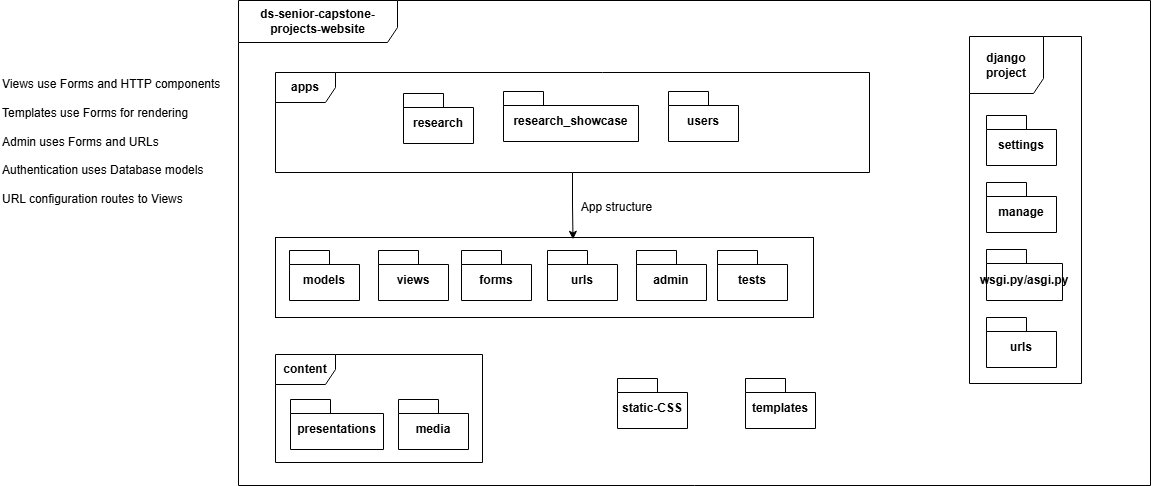

The diagram above was exported from draw.io. Its source (the exported page's mxGraphModel, read from the mxfile embedded in the PNG):
<mxGraphModel dx="1192" dy="1497" grid="0" gridSize="10" guides="1" tooltips="1" connect="1" arrows="1" fold="1" page="0" pageScale="1" pageWidth="850" pageHeight="1100" math="0" shadow="0">
  <root>
    <mxCell id="0" />
    <mxCell id="1" parent="0" />
    <mxCell id="8K4DC31FmaJMBxix1aGI-58" value="" style="html=1;whiteSpace=wrap;" parent="1" vertex="1">
      <mxGeometry x="-113" y="-129" width="538" height="80" as="geometry" />
    </mxCell>
    <mxCell id="8K4DC31FmaJMBxix1aGI-12" value="&lt;b&gt;ds-senior-capstone-projects-website&lt;/b&gt;" style="shape=umlFrame;whiteSpace=wrap;html=1;pointerEvents=0;width=159;height=42;" parent="1" vertex="1">
      <mxGeometry x="-150" y="-366" width="912" height="485" as="geometry" />
    </mxCell>
    <mxCell id="8K4DC31FmaJMBxix1aGI-35" value="models" style="shape=folder;fontStyle=1;spacingTop=10;tabWidth=40;tabHeight=14;tabPosition=left;html=1;whiteSpace=wrap;" parent="1" vertex="1">
      <mxGeometry x="-99" y="-116" width="70" height="50" as="geometry" />
    </mxCell>
    <mxCell id="8K4DC31FmaJMBxix1aGI-36" value="Views use Forms and HTTP components&#10;&#10;Templates use Forms for rendering&#10;&#10;Admin uses Forms and URLs&#10;&#10;Authentication uses Database models&#10;&#10;URL configuration routes to Views&#10;&#10;&#10;&#10;" style="text;whiteSpace=wrap;" parent="1" vertex="1">
      <mxGeometry x="-388" y="-296" width="230" height="311" as="geometry" />
    </mxCell>
    <mxCell id="8K4DC31FmaJMBxix1aGI-38" value="research" style="shape=folder;fontStyle=1;spacingTop=10;tabWidth=40;tabHeight=14;tabPosition=left;html=1;whiteSpace=wrap;" parent="1" vertex="1">
      <mxGeometry x="15" y="-273" width="70" height="50" as="geometry" />
    </mxCell>
    <mxCell id="8K4DC31FmaJMBxix1aGI-39" value="research_showcase" style="shape=folder;fontStyle=1;spacingTop=10;tabWidth=40;tabHeight=14;tabPosition=left;html=1;whiteSpace=wrap;" parent="1" vertex="1">
      <mxGeometry x="115" y="-275" width="135" height="50" as="geometry" />
    </mxCell>
    <mxCell id="8K4DC31FmaJMBxix1aGI-40" value="users" style="shape=folder;fontStyle=1;spacingTop=10;tabWidth=40;tabHeight=14;tabPosition=left;html=1;whiteSpace=wrap;" parent="1" vertex="1">
      <mxGeometry x="280" y="-275" width="70" height="50" as="geometry" />
    </mxCell>
    <mxCell id="8K4DC31FmaJMBxix1aGI-41" value="views" style="shape=folder;fontStyle=1;spacingTop=10;tabWidth=40;tabHeight=14;tabPosition=left;html=1;whiteSpace=wrap;" parent="1" vertex="1">
      <mxGeometry x="-10" y="-116" width="70" height="50" as="geometry" />
    </mxCell>
    <mxCell id="8K4DC31FmaJMBxix1aGI-42" value="forms" style="shape=folder;fontStyle=1;spacingTop=10;tabWidth=40;tabHeight=14;tabPosition=left;html=1;whiteSpace=wrap;" parent="1" vertex="1">
      <mxGeometry x="73" y="-116" width="70" height="50" as="geometry" />
    </mxCell>
    <mxCell id="8K4DC31FmaJMBxix1aGI-43" value="&lt;div&gt;urls&lt;/div&gt;" style="shape=folder;fontStyle=1;spacingTop=10;tabWidth=40;tabHeight=14;tabPosition=left;html=1;whiteSpace=wrap;" parent="1" vertex="1">
      <mxGeometry x="598" y="-49" width="70" height="50" as="geometry" />
    </mxCell>
    <mxCell id="8K4DC31FmaJMBxix1aGI-44" value="admin" style="shape=folder;fontStyle=1;spacingTop=10;tabWidth=40;tabHeight=14;tabPosition=left;html=1;whiteSpace=wrap;" parent="1" vertex="1">
      <mxGeometry x="248" y="-116" width="70" height="50" as="geometry" />
    </mxCell>
    <mxCell id="8K4DC31FmaJMBxix1aGI-45" value="&lt;b&gt;apps&lt;/b&gt;" style="shape=umlFrame;whiteSpace=wrap;html=1;pointerEvents=0;" parent="1" vertex="1">
      <mxGeometry x="-113" y="-294" width="594" height="100" as="geometry" />
    </mxCell>
    <mxCell id="8K4DC31FmaJMBxix1aGI-46" value="&lt;b&gt;django project&lt;/b&gt;" style="shape=umlFrame;whiteSpace=wrap;html=1;pointerEvents=0;width=74;height=57;" parent="1" vertex="1">
      <mxGeometry x="581" y="-330" width="112" height="347" as="geometry" />
    </mxCell>
    <mxCell id="8K4DC31FmaJMBxix1aGI-47" value="settings" style="shape=folder;fontStyle=1;spacingTop=10;tabWidth=40;tabHeight=14;tabPosition=left;html=1;whiteSpace=wrap;" parent="1" vertex="1">
      <mxGeometry x="598" y="-251" width="70" height="50" as="geometry" />
    </mxCell>
    <mxCell id="8K4DC31FmaJMBxix1aGI-48" value="manage" style="shape=folder;fontStyle=1;spacingTop=10;tabWidth=40;tabHeight=14;tabPosition=left;html=1;whiteSpace=wrap;" parent="1" vertex="1">
      <mxGeometry x="598" y="-184" width="70" height="50" as="geometry" />
    </mxCell>
    <UserObject label="wsgi.py/asgi.py" link="wsgi.py/asgi.py" id="8K4DC31FmaJMBxix1aGI-50">
      <mxCell style="shape=folder;fontStyle=1;spacingTop=10;tabWidth=40;tabHeight=14;tabPosition=left;html=1;whiteSpace=wrap;" parent="1" vertex="1">
        <mxGeometry x="598" y="-117" width="76" height="51" as="geometry" />
      </mxCell>
    </UserObject>
    <mxCell id="8K4DC31FmaJMBxix1aGI-51" value="&lt;div&gt;urls&lt;/div&gt;" style="shape=folder;fontStyle=1;spacingTop=10;tabWidth=40;tabHeight=14;tabPosition=left;html=1;whiteSpace=wrap;" parent="1" vertex="1">
      <mxGeometry x="159" y="-116" width="70" height="50" as="geometry" />
    </mxCell>
    <mxCell id="8K4DC31FmaJMBxix1aGI-52" value="templates" style="shape=folder;fontStyle=1;spacingTop=10;tabWidth=40;tabHeight=14;tabPosition=left;html=1;whiteSpace=wrap;" parent="1" vertex="1">
      <mxGeometry x="357" y="12" width="70" height="50" as="geometry" />
    </mxCell>
    <mxCell id="8K4DC31FmaJMBxix1aGI-53" value="static-CSS" style="shape=folder;fontStyle=1;spacingTop=10;tabWidth=40;tabHeight=14;tabPosition=left;html=1;whiteSpace=wrap;" parent="1" vertex="1">
      <mxGeometry x="229" y="12" width="70" height="50" as="geometry" />
    </mxCell>
    <mxCell id="8K4DC31FmaJMBxix1aGI-55" value="media" style="shape=folder;fontStyle=1;spacingTop=10;tabWidth=40;tabHeight=14;tabPosition=left;html=1;whiteSpace=wrap;" parent="1" vertex="1">
      <mxGeometry x="10" y="33" width="70" height="50" as="geometry" />
    </mxCell>
    <mxCell id="8K4DC31FmaJMBxix1aGI-56" value="&lt;div&gt;presentations&lt;/div&gt;" style="shape=folder;fontStyle=1;spacingTop=10;tabWidth=40;tabHeight=14;tabPosition=left;html=1;whiteSpace=wrap;" parent="1" vertex="1">
      <mxGeometry x="-98" y="33" width="93" height="50" as="geometry" />
    </mxCell>
    <mxCell id="8K4DC31FmaJMBxix1aGI-59" style="edgeStyle=orthogonalEdgeStyle;rounded=0;orthogonalLoop=1;jettySize=auto;html=1;entryX=0.553;entryY=0.023;entryDx=0;entryDy=0;entryPerimeter=0;" parent="1" source="8K4DC31FmaJMBxix1aGI-45" target="8K4DC31FmaJMBxix1aGI-58" edge="1">
      <mxGeometry relative="1" as="geometry" />
    </mxCell>
    <mxCell id="8K4DC31FmaJMBxix1aGI-60" value="App structure" style="text;html=1;align=center;verticalAlign=middle;resizable=0;points=[];autosize=1;strokeColor=none;fillColor=none;" parent="1" vertex="1">
      <mxGeometry x="183" y="-172" width="89" height="26" as="geometry" />
    </mxCell>
    <mxCell id="8K4DC31FmaJMBxix1aGI-61" value="tests" style="shape=folder;fontStyle=1;spacingTop=10;tabWidth=40;tabHeight=14;tabPosition=left;html=1;whiteSpace=wrap;" parent="1" vertex="1">
      <mxGeometry x="329" y="-116" width="70" height="50" as="geometry" />
    </mxCell>
    <mxCell id="8K4DC31FmaJMBxix1aGI-63" value="&lt;b&gt;content&lt;/b&gt;" style="shape=umlFrame;whiteSpace=wrap;html=1;pointerEvents=0;" parent="1" vertex="1">
      <mxGeometry x="-113" y="-12" width="207" height="108" as="geometry" />
    </mxCell>
  </root>
</mxGraphModel>